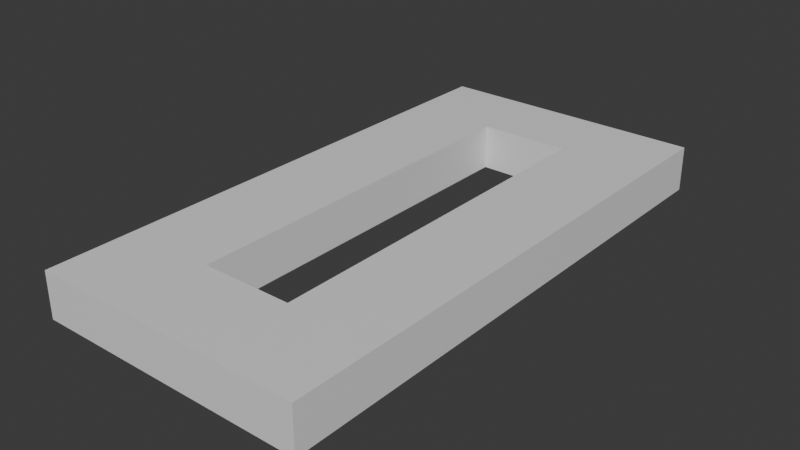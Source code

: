 # Source: open_middle_.blend  (saved by Blender 4.3.34; exported with 4.5.12 LTS)
import bpy
from mathutils import Matrix  # noqa: F401  (used for matrix-valued properties, if any)

bpy.ops.wm.read_factory_settings(use_empty=True)
scene = bpy.context.scene
scene.name = 'Scene'

# ---- collections
col_collection = bpy.data.collections.new('Collection'); scene.collection.children.link(col_collection)

# ---- materials (node trees are filled in below, after node groups)
mat_material = bpy.data.materials.new('Material')
mat_material.alpha_threshold = 0.0
mat_material.roughness = 0.5
mat_material.line_color = (0.0, 0.0, 0.0, 1.0)

# ---- material node trees
mat_material.use_nodes = True; mat_material.node_tree.nodes.clear()
_N = mat_material.node_tree.nodes; _L = mat_material.node_tree.links
n0 = _N.new('ShaderNodeOutputMaterial'); n0.name = 'Material Output'; n0.location = (300, 300)
n1 = _N.new('ShaderNodeBsdfPrincipled'); n1.name = 'Principled BSDF'; n1.location = (10, 300)
n1.inputs[3].default_value = 1.45
_L.new(n1.outputs[0], n0.inputs[0])
n0.is_active_output = True

# ---- world
world_world = bpy.data.worlds.new('World'); scene.world = world_world
world_world.use_nodes = True; world_world.node_tree.nodes.clear()
_N = world_world.node_tree.nodes; _L = world_world.node_tree.links
n0 = _N.new('ShaderNodeOutputWorld'); n0.name = 'World Output'; n0.location = (300, 300)
n1 = _N.new('ShaderNodeBackground'); n1.name = 'Background'; n1.location = (10, 300)
n1.inputs[0].default_value = (0.05088, 0.05088, 0.05088, 1.0)
_L.new(n1.outputs[0], n0.inputs[0])
n0.is_active_output = True
world_world.color = (0.05088, 0.05088, 0.05088)
world_world.sun_shadow_jitter_overblur = 0.0

# ---- meshes
me_cube = bpy.data.meshes.new('Cube')
me_cube.from_pydata([(1.0, 1.0, 1.0), (1.0, 1.0, -1.0), (1.0, -1.0, 1.0), (1.0, -1.0, -1.0), (-1.0, 1.0, 1.0), (-1.0, 1.0, -1.0), (-1.0, -1.0, 1.0), (-1.0, -1.0, -1.0), (1.0, 1.0, -0.7098), (-1.0, -1.0, -0.7098), (1.0, -1.0, -0.7098), (-1.0, 1.0, -0.7098), (-1.0, -1.0, 0.6814), (1.0, 1.0, 0.6814), (1.0, -1.0, 0.6814), (-1.0, 1.0, 0.6814), (-0.33, 1.0, -1.0), (-0.33, -1.0, 1.0), (-0.33, -1.0, -1.0), (-0.33, 1.0, 1.0), (-0.33, 1.0, -0.7098), (-0.33, -1.0, -0.7098), (-0.33, 1.0, 0.6814), (-0.33, -1.0, 0.6814), (0.335, -1.0, -1.0), (0.335, 1.0, 1.0), (0.335, 1.0, -0.7098), (0.335, 1.0, 0.6814), (0.335, 1.0, -1.0), (0.335, -1.0, 1.0), (0.335, -1.0, -0.7098), (0.335, -1.0, 0.6814)], [], [(19, 4, 6, 17), (23, 17, 6, 12), (12, 6, 4, 15), (28, 1, 3, 24), (13, 0, 2, 14), (27, 25, 0, 13), (28, 26, 8, 1), (1, 8, 10, 3), (7, 9, 11, 5), (18, 21, 9, 7), (26, 27, 13, 8), (8, 13, 14, 10), (9, 12, 15, 11), (21, 23, 12, 9), (21, 20, 22, 23), (11, 15, 22, 20), (24, 30, 21, 18), (5, 11, 20, 16), (15, 4, 19, 22), (5, 16, 18, 7), (31, 29, 17, 23), (25, 19, 17, 29), (0, 25, 29, 2), (14, 2, 29, 31), (3, 10, 30, 24), (10, 14, 31, 30), (30, 26, 20, 21), (16, 20, 26, 28), (22, 19, 25, 27), (16, 28, 24, 18), (30, 31, 27, 26), (31, 23, 22, 27)])
_uv = me_cube.uv_layers.new(name='UVMap')
_uv.uv.foreach_set('vector', [0.7912, 0.5, 0.875, 0.5, 0.875, 0.75, 0.7912, 0.75, 0.5852, 0.9162, 0.625, 0.9162, 0.625, 1.0, 0.5852, 1.0, 0.5852, 0.0, 0.625, 0.0, 0.625, 0.25, 0.5852, 0.25, 0.2919, 0.5, 0.375, 0.5, 0.375, 0.75, 0.2919, 0.75, 0.5852, 0.5, 0.625, 0.5, 0.625, 0.75, 0.5852, 0.75, 0.5852, 0.4169, 0.625, 0.4169, 0.625, 0.5, 0.5852, 0.5, 0.375, 0.4169, 0.4113, 0.4169, 0.4113, 0.5, 0.375, 0.5, 0.375, 0.5, 0.4113, 0.5, 0.4113, 0.75, 0.375, 0.75, 0.375, 0.0, 0.4113, 0.0, 0.4113, 0.25, 0.375, 0.25, 0.375, 0.9162, 0.4113, 0.9162, 0.4113, 1.0, 0.375, 1.0, 0.4113, 0.4169, 0.5852, 0.4169, 0.5852, 0.5, 0.4113, 0.5, 0.4113, 0.5, 0.5852, 0.5, 0.5852, 0.75, 0.4113, 0.75, 0.4113, 0.0, 0.5852, 0.0, 0.5852, 0.25, 0.4113, 0.25, 0.4113, 0.9162, 0.5852, 0.9162, 0.5852, 1.0, 0.4113, 1.0, 0.4113, 0.9162, 0.4113, 0.3337, 0.5852, 0.3337, 0.5852, 0.9162, 0.4113, 0.25, 0.5852, 0.25, 0.5852, 0.3337, 0.4113, 0.3337, 0.375, 0.8331, 0.4113, 0.8331, 0.4113, 0.9162, 0.375, 0.9162, 0.375, 0.25, 0.4113, 0.25, 0.4113, 0.3337, 0.375, 0.3337, 0.5852, 0.25, 0.625, 0.25, 0.625, 0.3337, 0.5852, 0.3337, 0.125, 0.5, 0.2087, 0.5, 0.2087, 0.75, 0.125, 0.75, 0.5852, 0.8331, 0.625, 0.8331, 0.625, 0.9162, 0.5852, 0.9162, 0.7081, 0.5, 0.7912, 0.5, 0.7912, 0.75, 0.7081, 0.75, 0.625, 0.5, 0.7081, 0.5, 0.7081, 0.75, 0.625, 0.75, 0.5852, 0.75, 0.625, 0.75, 0.625, 0.8331, 0.5852, 0.8331, 0.375, 0.75, 0.4113, 0.75, 0.4113, 0.8331, 0.375, 0.8331, 0.4113, 0.75, 0.5852, 0.75, 0.5852, 0.8331, 0.4113, 0.8331, 0.4113, 0.8331, 0.4113, 0.4169, 0.4113, 0.3337, 0.4113, 0.9162, 0.375, 0.3337, 0.4113, 0.3337, 0.4113, 0.4169, 0.375, 0.4169, 0.5852, 0.3337, 0.625, 0.3337, 0.625, 0.4169, 0.5852, 0.4169, 0.2087, 0.5, 0.2919, 0.5, 0.2919, 0.75, 0.2087, 0.75, 0.4113, 0.8331, 0.5852, 0.8331, 0.5852, 0.4169, 0.4113, 0.4169, 0.5852, 0.8331, 0.5852, 0.9162, 0.5852, 0.3337, 0.5852, 0.4169])
me_cube.materials.append(mat_material)
me_cube.use_mirror_vertex_groups = False
me_cube.update()

# ---- objects
ob_cube = bpy.data.objects.new('Cube', me_cube)

# ---- transforms, parenting, visibility, modifiers, constraints
ob_cube.location = (0.0, 0.0, 0.0)
ob_cube.rotation_euler = (1.571, 0.0, 0.0)
ob_cube.scale = (3.0, 0.5, 6.0)
ob_cube.lock_rotations_4d = False
ob_cube.empty_display_type = 'ARROWS'
ob_cube.lineart.crease_threshold = 0.0

# ---- collection membership
col_collection.objects.link(ob_cube)

# ---- scene / render settings (as saved in the file)
scene.frame_start = 1; scene.frame_end = 250; scene.frame_set(1)
scene.render.engine = 'BLENDER_EEVEE_NEXT'
bpy.context.view_layer.update()

# ---- added for rendering (the .blend has no active camera and no usable light): camera, sun
cam_auto = bpy.data.cameras.new('AutoCamera')
cam_auto.lens = 50.0
cam_auto.sensor_width = 36.0
cam_auto.clip_end = 1000.0
ob_auto_camera = bpy.data.objects.new('AutoCamera', cam_auto)
scene.collection.objects.link(ob_auto_camera)
ob_auto_camera.location = (12.4476, -14.9372, 9.9581)
ob_auto_camera.rotation_euler = (1.09748, -7.21219e-08, 0.694738)
scene.camera = ob_auto_camera
light_auto_sun = bpy.data.lights.new('AutoSun', 'SUN')
light_auto_sun.energy = 3.0
light_auto_sun.angle = 0.0523599
ob_auto_sun = bpy.data.objects.new('AutoSun', light_auto_sun)
scene.collection.objects.link(ob_auto_sun)
ob_auto_sun.rotation_euler = (0.872665, 0.174533, 0.523599)
bpy.context.view_layer.update()
